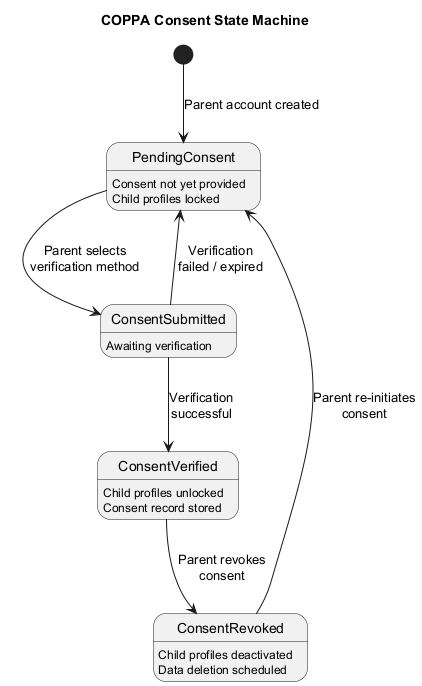

The diagram above was rendered by PlantUML. Its source (embedded in the PNG):
@startuml state-coppa-consent
title COPPA Consent State Machine

[*] --> PendingConsent : Parent account created

PendingConsent : Consent not yet provided
PendingConsent : Child profiles locked
PendingConsent --> ConsentSubmitted : Parent selects\nverification method

ConsentSubmitted : Awaiting verification
ConsentSubmitted --> ConsentVerified : Verification\nsuccessful
ConsentSubmitted --> PendingConsent : Verification\nfailed / expired

ConsentVerified : Child profiles unlocked
ConsentVerified : Consent record stored
ConsentVerified --> ConsentRevoked : Parent revokes\nconsent

ConsentRevoked : Child profiles deactivated
ConsentRevoked : Data deletion scheduled
ConsentRevoked --> PendingConsent : Parent re-initiates\nconsent

@enduml